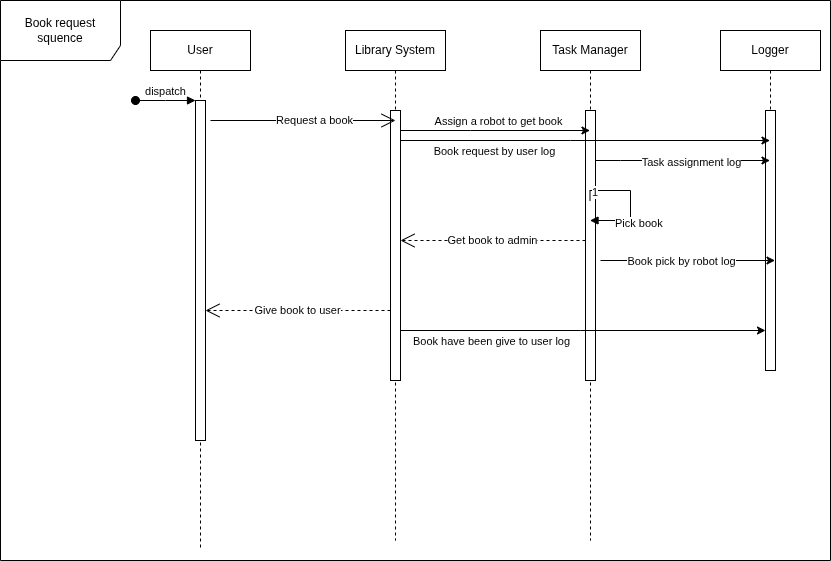

The diagram above was exported from draw.io. Its source (the exported page's mxGraphModel, read from the mxfile embedded in the PNG):
<mxGraphModel dx="1995" dy="738" grid="1" gridSize="10" guides="1" tooltips="1" connect="1" arrows="1" fold="1" page="1" pageScale="1" pageWidth="850" pageHeight="1100" math="0" shadow="0">
  <root>
    <mxCell id="0" />
    <mxCell id="1" parent="0" />
    <mxCell id="aM9ryv3xv72pqoxQDRHE-1" value="User" style="shape=umlLifeline;perimeter=lifelinePerimeter;whiteSpace=wrap;html=1;container=0;dropTarget=0;collapsible=0;recursiveResize=0;outlineConnect=0;portConstraint=eastwest;newEdgeStyle={&quot;edgeStyle&quot;:&quot;elbowEdgeStyle&quot;,&quot;elbow&quot;:&quot;vertical&quot;,&quot;curved&quot;:0,&quot;rounded&quot;:0};" parent="1" vertex="1">
      <mxGeometry x="130" y="40" width="100" height="520" as="geometry" />
    </mxCell>
    <mxCell id="aM9ryv3xv72pqoxQDRHE-2" value="" style="html=1;points=[];perimeter=orthogonalPerimeter;outlineConnect=0;targetShapes=umlLifeline;portConstraint=eastwest;newEdgeStyle={&quot;edgeStyle&quot;:&quot;elbowEdgeStyle&quot;,&quot;elbow&quot;:&quot;vertical&quot;,&quot;curved&quot;:0,&quot;rounded&quot;:0};" parent="aM9ryv3xv72pqoxQDRHE-1" vertex="1">
      <mxGeometry x="45" y="70" width="10" height="340" as="geometry" />
    </mxCell>
    <mxCell id="aM9ryv3xv72pqoxQDRHE-3" value="dispatch" style="html=1;verticalAlign=bottom;startArrow=oval;endArrow=block;startSize=8;edgeStyle=elbowEdgeStyle;elbow=vertical;curved=0;rounded=0;" parent="aM9ryv3xv72pqoxQDRHE-1" target="aM9ryv3xv72pqoxQDRHE-2" edge="1">
      <mxGeometry relative="1" as="geometry">
        <mxPoint x="-15" y="70" as="sourcePoint" />
      </mxGeometry>
    </mxCell>
    <mxCell id="aM9ryv3xv72pqoxQDRHE-5" value="Library System" style="shape=umlLifeline;perimeter=lifelinePerimeter;whiteSpace=wrap;html=1;container=0;dropTarget=0;collapsible=0;recursiveResize=0;outlineConnect=0;portConstraint=eastwest;newEdgeStyle={&quot;edgeStyle&quot;:&quot;elbowEdgeStyle&quot;,&quot;elbow&quot;:&quot;vertical&quot;,&quot;curved&quot;:0,&quot;rounded&quot;:0};" parent="1" vertex="1">
      <mxGeometry x="325" y="40" width="100" height="510" as="geometry" />
    </mxCell>
    <mxCell id="aM9ryv3xv72pqoxQDRHE-6" value="" style="html=1;points=[];perimeter=orthogonalPerimeter;outlineConnect=0;targetShapes=umlLifeline;portConstraint=eastwest;newEdgeStyle={&quot;edgeStyle&quot;:&quot;elbowEdgeStyle&quot;,&quot;elbow&quot;:&quot;vertical&quot;,&quot;curved&quot;:0,&quot;rounded&quot;:0};" parent="aM9ryv3xv72pqoxQDRHE-5" vertex="1">
      <mxGeometry x="45" y="80" width="10" height="270" as="geometry" />
    </mxCell>
    <mxCell id="AxQLWqTUdVDszlymyFQv-2" value="Logger" style="shape=umlLifeline;perimeter=lifelinePerimeter;whiteSpace=wrap;html=1;container=0;dropTarget=0;collapsible=0;recursiveResize=0;outlineConnect=0;portConstraint=eastwest;newEdgeStyle={&quot;edgeStyle&quot;:&quot;elbowEdgeStyle&quot;,&quot;elbow&quot;:&quot;vertical&quot;,&quot;curved&quot;:0,&quot;rounded&quot;:0};" parent="1" vertex="1">
      <mxGeometry x="700" y="40" width="100" height="340" as="geometry" />
    </mxCell>
    <mxCell id="AxQLWqTUdVDszlymyFQv-3" value="" style="html=1;points=[];perimeter=orthogonalPerimeter;outlineConnect=0;targetShapes=umlLifeline;portConstraint=eastwest;newEdgeStyle={&quot;edgeStyle&quot;:&quot;elbowEdgeStyle&quot;,&quot;elbow&quot;:&quot;vertical&quot;,&quot;curved&quot;:0,&quot;rounded&quot;:0};" parent="AxQLWqTUdVDszlymyFQv-2" vertex="1">
      <mxGeometry x="45" y="80" width="10" height="260" as="geometry" />
    </mxCell>
    <mxCell id="AxQLWqTUdVDszlymyFQv-4" value="Task Manager" style="shape=umlLifeline;perimeter=lifelinePerimeter;whiteSpace=wrap;html=1;container=0;dropTarget=0;collapsible=0;recursiveResize=0;outlineConnect=0;portConstraint=eastwest;newEdgeStyle={&quot;edgeStyle&quot;:&quot;elbowEdgeStyle&quot;,&quot;elbow&quot;:&quot;vertical&quot;,&quot;curved&quot;:0,&quot;rounded&quot;:0};" parent="1" vertex="1">
      <mxGeometry x="520" y="40" width="100" height="510" as="geometry" />
    </mxCell>
    <mxCell id="AxQLWqTUdVDszlymyFQv-5" value="" style="html=1;points=[];perimeter=orthogonalPerimeter;outlineConnect=0;targetShapes=umlLifeline;portConstraint=eastwest;newEdgeStyle={&quot;edgeStyle&quot;:&quot;elbowEdgeStyle&quot;,&quot;elbow&quot;:&quot;vertical&quot;,&quot;curved&quot;:0,&quot;rounded&quot;:0};" parent="AxQLWqTUdVDszlymyFQv-4" vertex="1">
      <mxGeometry x="45" y="80" width="10" height="270" as="geometry" />
    </mxCell>
    <mxCell id="AxQLWqTUdVDszlymyFQv-9" value="" style="endArrow=open;endFill=1;endSize=12;html=1;rounded=0;" parent="1" edge="1">
      <mxGeometry width="160" relative="1" as="geometry">
        <mxPoint x="190" y="130" as="sourcePoint" />
        <mxPoint x="375" y="130" as="targetPoint" />
      </mxGeometry>
    </mxCell>
    <mxCell id="AxQLWqTUdVDszlymyFQv-11" value="Request a book" style="edgeLabel;html=1;align=center;verticalAlign=middle;resizable=0;points=[];" parent="AxQLWqTUdVDszlymyFQv-9" connectable="0" vertex="1">
      <mxGeometry x="0.1144" y="1" relative="1" as="geometry">
        <mxPoint as="offset" />
      </mxGeometry>
    </mxCell>
    <mxCell id="AxQLWqTUdVDszlymyFQv-12" style="edgeStyle=elbowEdgeStyle;rounded=0;orthogonalLoop=1;jettySize=auto;html=1;elbow=vertical;curved=0;" parent="1" edge="1">
      <mxGeometry relative="1" as="geometry">
        <mxPoint x="380" y="140" as="sourcePoint" />
        <mxPoint x="569.5" y="140" as="targetPoint" />
        <Array as="points">
          <mxPoint x="450" y="140" />
        </Array>
      </mxGeometry>
    </mxCell>
    <mxCell id="AxQLWqTUdVDszlymyFQv-13" value="Assign a robot to get book" style="edgeLabel;html=1;align=center;verticalAlign=middle;resizable=0;points=[];" parent="AxQLWqTUdVDszlymyFQv-12" connectable="0" vertex="1">
      <mxGeometry x="0.0246" relative="1" as="geometry">
        <mxPoint y="-10" as="offset" />
      </mxGeometry>
    </mxCell>
    <mxCell id="AxQLWqTUdVDszlymyFQv-14" style="edgeStyle=elbowEdgeStyle;rounded=0;orthogonalLoop=1;jettySize=auto;html=1;elbow=vertical;curved=0;" parent="1" source="AxQLWqTUdVDszlymyFQv-5" target="AxQLWqTUdVDszlymyFQv-2" edge="1">
      <mxGeometry relative="1" as="geometry">
        <Array as="points">
          <mxPoint x="600" y="170" />
          <mxPoint x="640" y="170" />
        </Array>
      </mxGeometry>
    </mxCell>
    <mxCell id="AxQLWqTUdVDszlymyFQv-15" value="Task assignment log" style="edgeLabel;html=1;align=center;verticalAlign=middle;resizable=0;points=[];" parent="AxQLWqTUdVDszlymyFQv-14" connectable="0" vertex="1">
      <mxGeometry x="0.0897" y="-1" relative="1" as="geometry">
        <mxPoint as="offset" />
      </mxGeometry>
    </mxCell>
    <mxCell id="AxQLWqTUdVDszlymyFQv-19" value="Pick book" style="endArrow=block;endFill=1;html=1;edgeStyle=orthogonalEdgeStyle;align=left;verticalAlign=top;rounded=0;" parent="1" edge="1">
      <mxGeometry x="0.6211" y="-10" relative="1" as="geometry">
        <mxPoint x="569.5" y="210" as="sourcePoint" />
        <mxPoint x="569.5" y="230" as="targetPoint" />
        <mxPoint as="offset" />
        <Array as="points">
          <mxPoint x="570" y="200" />
          <mxPoint x="610" y="200" />
          <mxPoint x="610" y="230" />
        </Array>
      </mxGeometry>
    </mxCell>
    <mxCell id="AxQLWqTUdVDszlymyFQv-20" value="1" style="edgeLabel;resizable=0;html=1;align=left;verticalAlign=bottom;" parent="AxQLWqTUdVDszlymyFQv-19" connectable="0" vertex="1">
      <mxGeometry x="-1" relative="1" as="geometry" />
    </mxCell>
    <mxCell id="AxQLWqTUdVDszlymyFQv-23" value="Get book to admin" style="endArrow=open;endSize=12;dashed=1;html=1;rounded=0;" parent="1" edge="1">
      <mxGeometry width="160" relative="1" as="geometry">
        <mxPoint x="565" y="250" as="sourcePoint" />
        <mxPoint x="380" y="250" as="targetPoint" />
      </mxGeometry>
    </mxCell>
    <mxCell id="AxQLWqTUdVDszlymyFQv-27" value="Give book to user" style="endArrow=open;endSize=12;dashed=1;html=1;rounded=0;" parent="1" edge="1">
      <mxGeometry width="160" relative="1" as="geometry">
        <mxPoint x="370" y="320" as="sourcePoint" />
        <mxPoint x="185" y="320" as="targetPoint" />
      </mxGeometry>
    </mxCell>
    <mxCell id="AxQLWqTUdVDszlymyFQv-28" style="edgeStyle=elbowEdgeStyle;rounded=0;orthogonalLoop=1;jettySize=auto;html=1;elbow=vertical;curved=0;" parent="1" edge="1">
      <mxGeometry relative="1" as="geometry">
        <mxPoint x="580" y="270" as="sourcePoint" />
        <mxPoint x="754.5" y="270" as="targetPoint" />
      </mxGeometry>
    </mxCell>
    <mxCell id="AxQLWqTUdVDszlymyFQv-29" value="Book pick by robot log" style="edgeLabel;html=1;align=center;verticalAlign=middle;resizable=0;points=[];" parent="AxQLWqTUdVDszlymyFQv-28" connectable="0" vertex="1">
      <mxGeometry x="0.1929" y="4" relative="1" as="geometry">
        <mxPoint x="-24" y="4" as="offset" />
      </mxGeometry>
    </mxCell>
    <mxCell id="AxQLWqTUdVDszlymyFQv-30" style="edgeStyle=elbowEdgeStyle;rounded=0;orthogonalLoop=1;jettySize=auto;html=1;elbow=vertical;curved=0;" parent="1" edge="1">
      <mxGeometry relative="1" as="geometry">
        <mxPoint x="380" y="150" as="sourcePoint" />
        <mxPoint x="749.5" y="150" as="targetPoint" />
        <Array as="points">
          <mxPoint x="550" y="150" />
        </Array>
      </mxGeometry>
    </mxCell>
    <mxCell id="AxQLWqTUdVDszlymyFQv-31" value="Book request by user log" style="edgeLabel;html=1;align=center;verticalAlign=middle;resizable=0;points=[];" parent="AxQLWqTUdVDszlymyFQv-30" connectable="0" vertex="1">
      <mxGeometry x="-0.4962" y="3" relative="1" as="geometry">
        <mxPoint y="13" as="offset" />
      </mxGeometry>
    </mxCell>
    <mxCell id="AxQLWqTUdVDszlymyFQv-32" style="edgeStyle=elbowEdgeStyle;rounded=0;orthogonalLoop=1;jettySize=auto;html=1;elbow=vertical;curved=0;" parent="1" edge="1">
      <mxGeometry relative="1" as="geometry">
        <mxPoint x="380" y="340" as="sourcePoint" />
        <mxPoint x="745" y="340" as="targetPoint" />
        <Array as="points">
          <mxPoint x="560" y="340" />
        </Array>
      </mxGeometry>
    </mxCell>
    <mxCell id="AxQLWqTUdVDszlymyFQv-33" value="Book have been give to user log" style="edgeLabel;html=1;align=center;verticalAlign=middle;resizable=0;points=[];" parent="AxQLWqTUdVDszlymyFQv-32" connectable="0" vertex="1">
      <mxGeometry x="-0.1119" y="1" relative="1" as="geometry">
        <mxPoint x="-72" y="11" as="offset" />
      </mxGeometry>
    </mxCell>
    <mxCell id="AxQLWqTUdVDszlymyFQv-34" value="Book request squence" style="shape=umlFrame;whiteSpace=wrap;html=1;pointerEvents=0;width=120;height=60;" parent="1" vertex="1">
      <mxGeometry x="-20" y="10" width="830" height="560" as="geometry" />
    </mxCell>
  </root>
</mxGraphModel>